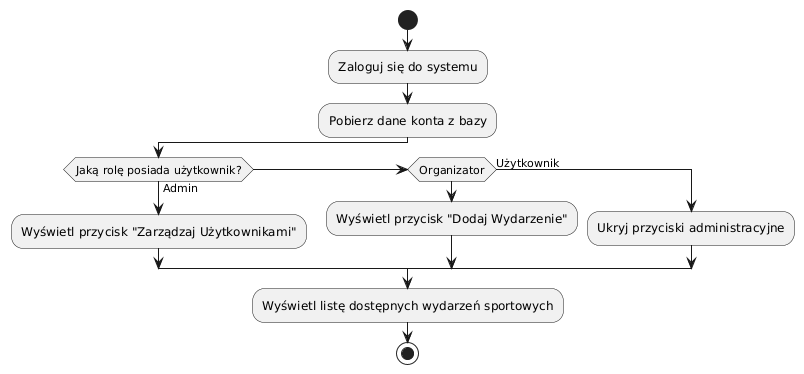

The diagram above was rendered by PlantUML. Its source (embedded in the PNG):
@startuml
start
:Zaloguj się do systemu;
:Pobierz dane konta z bazy;

if (Jaką rolę posiada użytkownik?) then (Admin)
  :Wyświetl przycisk "Zarządzaj Użytkownikami";
elseif (Organizator)
  :Wyświetl przycisk "Dodaj Wydarzenie";
else (Użytkownik)
  :Ukryj przyciski administracyjne;
endif

:Wyświetl listę dostępnych wydarzeń sportowych;
stop
@enduml